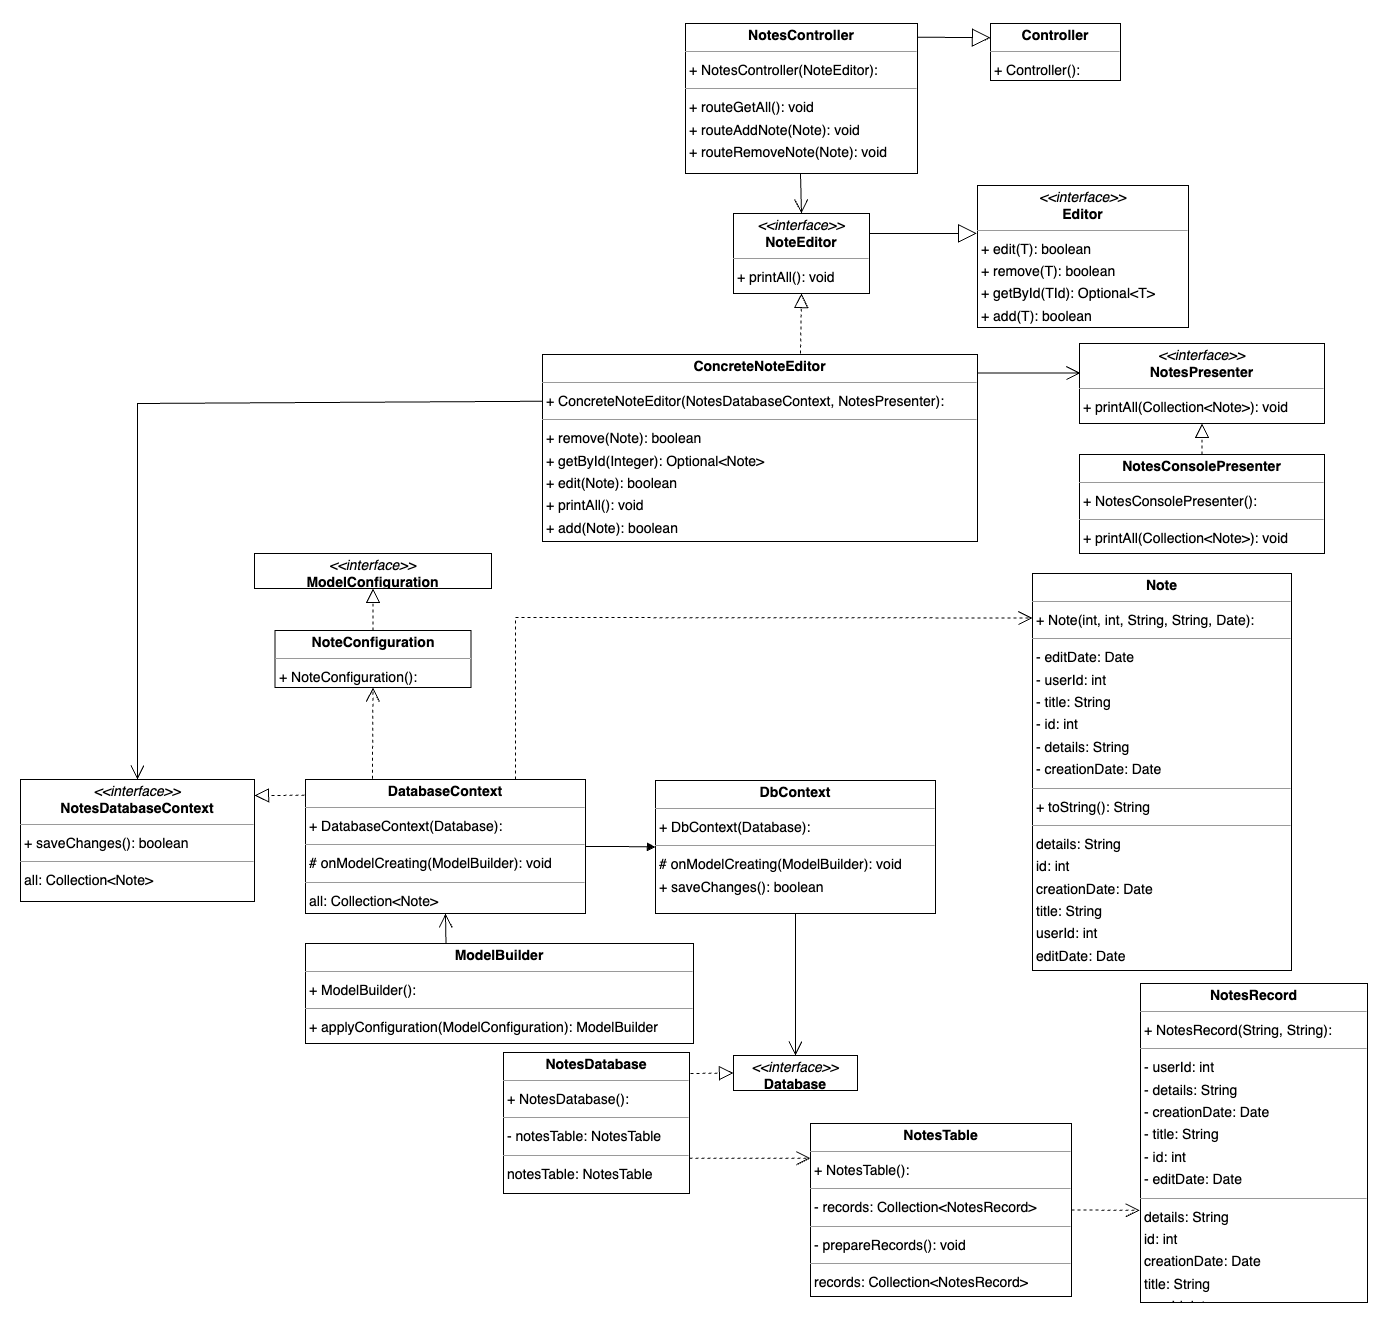

The diagram above was exported from draw.io. Its source (the exported page's mxGraphModel, read from the mxfile embedded in the PNG):
<mxGraphModel dx="2399" dy="15" grid="1" gridSize="10" guides="1" tooltips="1" connect="1" arrows="1" fold="1" page="0" pageScale="1" pageWidth="1169" pageHeight="827" background="none" math="0" shadow="0">
  <root>
    <mxCell id="0" />
    <mxCell id="1" parent="0" />
    <mxCell id="node10" value="&lt;p style=&quot;margin:0px;margin-top:4px;text-align:center;&quot;&gt;&lt;b&gt;ConcreteNoteEditor&lt;/b&gt;&lt;/p&gt;&lt;hr size=&quot;1&quot;/&gt;&lt;p style=&quot;margin:0 0 0 4px;line-height:1.6;&quot;&gt;+ ConcreteNoteEditor(NotesDatabaseContext, NotesPresenter): &lt;/p&gt;&lt;hr size=&quot;1&quot;/&gt;&lt;p style=&quot;margin:0 0 0 4px;line-height:1.6;&quot;&gt;+ remove(Note): boolean&lt;br/&gt;+ getById(Integer): Optional&amp;lt;Note&amp;gt;&lt;br/&gt;+ edit(Note): boolean&lt;br/&gt;+ printAll(): void&lt;br/&gt;+ add(Note): boolean&lt;/p&gt;&lt;hr size=&quot;1&quot;/&gt;&lt;p style=&quot;margin:0 0 0 4px;line-height:1.6;&quot;&gt; all: Collection&amp;lt;Note&amp;gt;&lt;/p&gt;" style="verticalAlign=top;align=left;overflow=fill;fontSize=14;fontFamily=Helvetica;html=1;rounded=0;shadow=0;comic=0;labelBackgroundColor=none;strokeWidth=1;" parent="1" vertex="1">
      <mxGeometry x="-848" y="1471" width="435" height="187" as="geometry" />
    </mxCell>
    <mxCell id="node1" value="&lt;p style=&quot;margin:0px;margin-top:4px;text-align:center;&quot;&gt;&lt;b&gt;Controller&lt;/b&gt;&lt;/p&gt;&lt;hr size=&quot;1&quot;/&gt;&lt;p style=&quot;margin:0 0 0 4px;line-height:1.6;&quot;&gt;+ Controller(): &lt;/p&gt;" style="verticalAlign=top;align=left;overflow=fill;fontSize=14;fontFamily=Helvetica;html=1;rounded=0;shadow=0;comic=0;labelBackgroundColor=none;strokeWidth=1;" parent="1" vertex="1">
      <mxGeometry x="-400" y="1140" width="130" height="57" as="geometry" />
    </mxCell>
    <mxCell id="node7" value="&lt;p style=&quot;margin:0px;margin-top:4px;text-align:center;&quot;&gt;&lt;i&gt;&amp;lt;&amp;lt;interface&amp;gt;&amp;gt;&lt;/i&gt;&lt;br/&gt;&lt;b&gt;Database&lt;/b&gt;&lt;/p&gt;&lt;hr size=&quot;1&quot;/&gt;" style="verticalAlign=top;align=left;overflow=fill;fontSize=14;fontFamily=Helvetica;html=1;rounded=0;shadow=0;comic=0;labelBackgroundColor=none;strokeWidth=1;" parent="1" vertex="1">
      <mxGeometry x="-657" y="2172" width="124" height="35" as="geometry" />
    </mxCell>
    <mxCell id="node8" value="&lt;p style=&quot;margin:0px;margin-top:4px;text-align:center;&quot;&gt;&lt;b&gt;DatabaseContext&lt;/b&gt;&lt;/p&gt;&lt;hr size=&quot;1&quot;/&gt;&lt;p style=&quot;margin:0 0 0 4px;line-height:1.6;&quot;&gt;+ DatabaseContext(Database): &lt;/p&gt;&lt;hr size=&quot;1&quot;/&gt;&lt;p style=&quot;margin:0 0 0 4px;line-height:1.6;&quot;&gt;# onModelCreating(ModelBuilder): void&lt;/p&gt;&lt;hr size=&quot;1&quot;/&gt;&lt;p style=&quot;margin:0 0 0 4px;line-height:1.6;&quot;&gt; all: Collection&amp;lt;Note&amp;gt;&lt;/p&gt;" style="verticalAlign=top;align=left;overflow=fill;fontSize=14;fontFamily=Helvetica;html=1;rounded=0;shadow=0;comic=0;labelBackgroundColor=none;strokeWidth=1;" parent="1" vertex="1">
      <mxGeometry x="-1085" y="1896" width="280" height="134" as="geometry" />
    </mxCell>
    <mxCell id="node5" value="&lt;p style=&quot;margin:0px;margin-top:4px;text-align:center;&quot;&gt;&lt;b&gt;DbContext&lt;/b&gt;&lt;/p&gt;&lt;hr size=&quot;1&quot;/&gt;&lt;p style=&quot;margin:0 0 0 4px;line-height:1.6;&quot;&gt;+ DbContext(Database): &lt;/p&gt;&lt;hr size=&quot;1&quot;/&gt;&lt;p style=&quot;margin:0 0 0 4px;line-height:1.6;&quot;&gt;# onModelCreating(ModelBuilder): void&lt;br/&gt;+ saveChanges(): boolean&lt;/p&gt;" style="verticalAlign=top;align=left;overflow=fill;fontSize=14;fontFamily=Helvetica;html=1;rounded=0;shadow=0;comic=0;labelBackgroundColor=none;strokeWidth=1;" parent="1" vertex="1">
      <mxGeometry x="-735" y="1897" width="280" height="133" as="geometry" />
    </mxCell>
    <mxCell id="node14" value="&lt;p style=&quot;margin:0px;margin-top:4px;text-align:center;&quot;&gt;&lt;i&gt;&amp;lt;&amp;lt;interface&amp;gt;&amp;gt;&lt;/i&gt;&lt;br/&gt;&lt;b&gt;Editor&lt;T, TId&gt;&lt;/b&gt;&lt;/p&gt;&lt;hr size=&quot;1&quot;/&gt;&lt;p style=&quot;margin:0 0 0 4px;line-height:1.6;&quot;&gt;+ edit(T): boolean&lt;br/&gt;+ remove(T): boolean&lt;br/&gt;+ getById(TId): Optional&amp;lt;T&amp;gt;&lt;br/&gt;+ add(T): boolean&lt;/p&gt;&lt;hr size=&quot;1&quot;/&gt;&lt;p style=&quot;margin:0 0 0 4px;line-height:1.6;&quot;&gt; all: Collection&amp;lt;T&amp;gt;&lt;/p&gt;" style="verticalAlign=top;align=left;overflow=fill;fontSize=14;fontFamily=Helvetica;html=1;rounded=0;shadow=0;comic=0;labelBackgroundColor=none;strokeWidth=1;" parent="1" vertex="1">
      <mxGeometry x="-413" y="1302" width="211" height="142" as="geometry" />
    </mxCell>
    <mxCell id="node3" value="&lt;p style=&quot;margin:0px;margin-top:4px;text-align:center;&quot;&gt;&lt;b&gt;ModelBuilder&lt;/b&gt;&lt;/p&gt;&lt;hr size=&quot;1&quot;/&gt;&lt;p style=&quot;margin:0 0 0 4px;line-height:1.6;&quot;&gt;+ ModelBuilder(): &lt;/p&gt;&lt;hr size=&quot;1&quot;/&gt;&lt;p style=&quot;margin:0 0 0 4px;line-height:1.6;&quot;&gt;+ applyConfiguration(ModelConfiguration): ModelBuilder&lt;/p&gt;" style="verticalAlign=top;align=left;overflow=fill;fontSize=14;fontFamily=Helvetica;html=1;rounded=0;shadow=0;comic=0;labelBackgroundColor=none;strokeWidth=1;" parent="1" vertex="1">
      <mxGeometry x="-1085" y="2060" width="388" height="100" as="geometry" />
    </mxCell>
    <mxCell id="node6" value="&lt;p style=&quot;margin:0px;margin-top:4px;text-align:center;&quot;&gt;&lt;i&gt;&amp;lt;&amp;lt;interface&amp;gt;&amp;gt;&lt;/i&gt;&lt;br/&gt;&lt;b&gt;ModelConfiguration&lt;T&gt;&lt;/b&gt;&lt;/p&gt;&lt;hr size=&quot;1&quot;/&gt;" style="verticalAlign=top;align=left;overflow=fill;fontSize=14;fontFamily=Helvetica;html=1;rounded=0;shadow=0;comic=0;labelBackgroundColor=none;strokeWidth=1;" parent="1" vertex="1">
      <mxGeometry x="-1136" y="1670" width="237" height="35" as="geometry" />
    </mxCell>
    <mxCell id="node9" value="&lt;p style=&quot;margin:0px;margin-top:4px;text-align:center;&quot;&gt;&lt;b&gt;Note&lt;/b&gt;&lt;/p&gt;&lt;hr size=&quot;1&quot;/&gt;&lt;p style=&quot;margin:0 0 0 4px;line-height:1.6;&quot;&gt;+ Note(int, int, String, String, Date): &lt;/p&gt;&lt;hr size=&quot;1&quot;/&gt;&lt;p style=&quot;margin:0 0 0 4px;line-height:1.6;&quot;&gt;- editDate: Date&lt;br/&gt;- userId: int&lt;br/&gt;- title: String&lt;br/&gt;- id: int&lt;br/&gt;- details: String&lt;br/&gt;- creationDate: Date&lt;/p&gt;&lt;hr size=&quot;1&quot;/&gt;&lt;p style=&quot;margin:0 0 0 4px;line-height:1.6;&quot;&gt;+ toString(): String&lt;/p&gt;&lt;hr size=&quot;1&quot;/&gt;&lt;p style=&quot;margin:0 0 0 4px;line-height:1.6;&quot;&gt; details: String&lt;br/&gt; id: int&lt;br/&gt; creationDate: Date&lt;br/&gt; title: String&lt;br/&gt; userId: int&lt;br/&gt; editDate: Date&lt;/p&gt;" style="verticalAlign=top;align=left;overflow=fill;fontSize=14;fontFamily=Helvetica;html=1;rounded=0;shadow=0;comic=0;labelBackgroundColor=none;strokeWidth=1;" parent="1" vertex="1">
      <mxGeometry x="-358" y="1690" width="259" height="397" as="geometry" />
    </mxCell>
    <mxCell id="node4" value="&lt;p style=&quot;margin:0px;margin-top:4px;text-align:center;&quot;&gt;&lt;b&gt;NoteConfiguration&lt;/b&gt;&lt;/p&gt;&lt;hr size=&quot;1&quot;/&gt;&lt;p style=&quot;margin:0 0 0 4px;line-height:1.6;&quot;&gt;+ NoteConfiguration(): &lt;/p&gt;" style="verticalAlign=top;align=left;overflow=fill;fontSize=14;fontFamily=Helvetica;html=1;rounded=0;shadow=0;comic=0;labelBackgroundColor=none;strokeWidth=1;" parent="1" vertex="1">
      <mxGeometry x="-1115.5" y="1747" width="196" height="57" as="geometry" />
    </mxCell>
    <mxCell id="node11" value="&lt;p style=&quot;margin:0px;margin-top:4px;text-align:center;&quot;&gt;&lt;i&gt;&amp;lt;&amp;lt;interface&amp;gt;&amp;gt;&lt;/i&gt;&lt;br/&gt;&lt;b&gt;NoteEditor&lt;/b&gt;&lt;/p&gt;&lt;hr size=&quot;1&quot;/&gt;&lt;p style=&quot;margin:0 0 0 4px;line-height:1.6;&quot;&gt;+ printAll(): void&lt;/p&gt;" style="verticalAlign=top;align=left;overflow=fill;fontSize=14;fontFamily=Helvetica;html=1;rounded=0;shadow=0;comic=0;labelBackgroundColor=none;strokeWidth=1;" parent="1" vertex="1">
      <mxGeometry x="-657" y="1330" width="136" height="80" as="geometry" />
    </mxCell>
    <mxCell id="node0" value="&lt;p style=&quot;margin:0px;margin-top:4px;text-align:center;&quot;&gt;&lt;b&gt;NotesConsolePresenter&lt;/b&gt;&lt;/p&gt;&lt;hr size=&quot;1&quot;/&gt;&lt;p style=&quot;margin:0 0 0 4px;line-height:1.6;&quot;&gt;+ NotesConsolePresenter(): &lt;/p&gt;&lt;hr size=&quot;1&quot;/&gt;&lt;p style=&quot;margin:0 0 0 4px;line-height:1.6;&quot;&gt;+ printAll(Collection&amp;lt;Note&amp;gt;): void&lt;/p&gt;" style="verticalAlign=top;align=left;overflow=fill;fontSize=14;fontFamily=Helvetica;html=1;rounded=0;shadow=0;comic=0;labelBackgroundColor=none;strokeWidth=1;" parent="1" vertex="1">
      <mxGeometry x="-311" y="1571" width="245" height="99" as="geometry" />
    </mxCell>
    <mxCell id="node2" value="&lt;p style=&quot;margin:0px;margin-top:4px;text-align:center;&quot;&gt;&lt;b&gt;NotesController&lt;/b&gt;&lt;/p&gt;&lt;hr size=&quot;1&quot;/&gt;&lt;p style=&quot;margin:0 0 0 4px;line-height:1.6;&quot;&gt;+ NotesController(NoteEditor): &lt;/p&gt;&lt;hr size=&quot;1&quot;/&gt;&lt;p style=&quot;margin:0 0 0 4px;line-height:1.6;&quot;&gt;+ routeGetAll(): void&lt;br/&gt;+ routeAddNote(Note): void&lt;br/&gt;+ routeRemoveNote(Note): void&lt;/p&gt;" style="verticalAlign=top;align=left;overflow=fill;fontSize=14;fontFamily=Helvetica;html=1;rounded=0;shadow=0;comic=0;labelBackgroundColor=none;strokeWidth=1;" parent="1" vertex="1">
      <mxGeometry x="-705" y="1140" width="232" height="150" as="geometry" />
    </mxCell>
    <mxCell id="node17" value="&lt;p style=&quot;margin:0px;margin-top:4px;text-align:center;&quot;&gt;&lt;b&gt;NotesDatabase&lt;/b&gt;&lt;/p&gt;&lt;hr size=&quot;1&quot;/&gt;&lt;p style=&quot;margin:0 0 0 4px;line-height:1.6;&quot;&gt;+ NotesDatabase(): &lt;/p&gt;&lt;hr size=&quot;1&quot;/&gt;&lt;p style=&quot;margin:0 0 0 4px;line-height:1.6;&quot;&gt;- notesTable: NotesTable&lt;/p&gt;&lt;hr size=&quot;1&quot;/&gt;&lt;p style=&quot;margin:0 0 0 4px;line-height:1.6;&quot;&gt; notesTable: NotesTable&lt;/p&gt;" style="verticalAlign=top;align=left;overflow=fill;fontSize=14;fontFamily=Helvetica;html=1;rounded=0;shadow=0;comic=0;labelBackgroundColor=none;strokeWidth=1;" parent="1" vertex="1">
      <mxGeometry x="-887" y="2169" width="186" height="141" as="geometry" />
    </mxCell>
    <mxCell id="node13" value="&lt;p style=&quot;margin:0px;margin-top:4px;text-align:center;&quot;&gt;&lt;i&gt;&amp;lt;&amp;lt;interface&amp;gt;&amp;gt;&lt;/i&gt;&lt;br/&gt;&lt;b&gt;NotesDatabaseContext&lt;/b&gt;&lt;/p&gt;&lt;hr size=&quot;1&quot;/&gt;&lt;p style=&quot;margin:0 0 0 4px;line-height:1.6;&quot;&gt;+ saveChanges(): boolean&lt;/p&gt;&lt;hr size=&quot;1&quot;/&gt;&lt;p style=&quot;margin:0 0 0 4px;line-height:1.6;&quot;&gt; all: Collection&amp;lt;Note&amp;gt;&lt;/p&gt;" style="verticalAlign=top;align=left;overflow=fill;fontSize=14;fontFamily=Helvetica;html=1;rounded=0;shadow=0;comic=0;labelBackgroundColor=none;strokeWidth=1;" parent="1" vertex="1">
      <mxGeometry x="-1370" y="1896" width="234" height="122" as="geometry" />
    </mxCell>
    <mxCell id="node12" value="&lt;p style=&quot;margin:0px;margin-top:4px;text-align:center;&quot;&gt;&lt;i&gt;&amp;lt;&amp;lt;interface&amp;gt;&amp;gt;&lt;/i&gt;&lt;br/&gt;&lt;b&gt;NotesPresenter&lt;/b&gt;&lt;/p&gt;&lt;hr size=&quot;1&quot;/&gt;&lt;p style=&quot;margin:0 0 0 4px;line-height:1.6;&quot;&gt;+ printAll(Collection&amp;lt;Note&amp;gt;): void&lt;/p&gt;" style="verticalAlign=top;align=left;overflow=fill;fontSize=14;fontFamily=Helvetica;html=1;rounded=0;shadow=0;comic=0;labelBackgroundColor=none;strokeWidth=1;" parent="1" vertex="1">
      <mxGeometry x="-311" y="1460" width="245" height="80" as="geometry" />
    </mxCell>
    <mxCell id="node15" value="&lt;p style=&quot;margin:0px;margin-top:4px;text-align:center;&quot;&gt;&lt;b&gt;NotesRecord&lt;/b&gt;&lt;/p&gt;&lt;hr size=&quot;1&quot;/&gt;&lt;p style=&quot;margin:0 0 0 4px;line-height:1.6;&quot;&gt;+ NotesRecord(String, String): &lt;/p&gt;&lt;hr size=&quot;1&quot;/&gt;&lt;p style=&quot;margin:0 0 0 4px;line-height:1.6;&quot;&gt;- userId: int&lt;br/&gt;- details: String&lt;br/&gt;- creationDate: Date&lt;br/&gt;- title: String&lt;br/&gt;- id: int&lt;br/&gt;- editDate: Date&lt;/p&gt;&lt;hr size=&quot;1&quot;/&gt;&lt;p style=&quot;margin:0 0 0 4px;line-height:1.6;&quot;&gt; details: String&lt;br/&gt; id: int&lt;br/&gt; creationDate: Date&lt;br/&gt; title: String&lt;br/&gt; userId: int&lt;br/&gt; editDate: Date&lt;/p&gt;" style="verticalAlign=top;align=left;overflow=fill;fontSize=14;fontFamily=Helvetica;html=1;rounded=0;shadow=0;comic=0;labelBackgroundColor=none;strokeWidth=1;" parent="1" vertex="1">
      <mxGeometry x="-250" y="2100" width="227" height="319" as="geometry" />
    </mxCell>
    <mxCell id="node16" value="&lt;p style=&quot;margin:0px;margin-top:4px;text-align:center;&quot;&gt;&lt;b&gt;NotesTable&lt;/b&gt;&lt;/p&gt;&lt;hr size=&quot;1&quot;/&gt;&lt;p style=&quot;margin:0 0 0 4px;line-height:1.6;&quot;&gt;+ NotesTable(): &lt;/p&gt;&lt;hr size=&quot;1&quot;/&gt;&lt;p style=&quot;margin:0 0 0 4px;line-height:1.6;&quot;&gt;- records: Collection&amp;lt;NotesRecord&amp;gt;&lt;/p&gt;&lt;hr size=&quot;1&quot;/&gt;&lt;p style=&quot;margin:0 0 0 4px;line-height:1.6;&quot;&gt;- prepareRecords(): void&lt;/p&gt;&lt;hr size=&quot;1&quot;/&gt;&lt;p style=&quot;margin:0 0 0 4px;line-height:1.6;&quot;&gt; records: Collection&amp;lt;NotesRecord&amp;gt;&lt;/p&gt;" style="verticalAlign=top;align=left;overflow=fill;fontSize=14;fontFamily=Helvetica;html=1;rounded=0;shadow=0;comic=0;labelBackgroundColor=none;strokeWidth=1;" parent="1" vertex="1">
      <mxGeometry x="-580" y="2240" width="261" height="173" as="geometry" />
    </mxCell>
    <mxCell id="wRVzzztJwF-r_y8Smmoo-2" value="" style="endArrow=open;endFill=1;endSize=12;html=1;rounded=0;exitX=0;exitY=0.25;exitDx=0;exitDy=0;entryX=0.5;entryY=0;entryDx=0;entryDy=0;" parent="1" source="node10" target="node13" edge="1">
      <mxGeometry width="160" relative="1" as="geometry">
        <mxPoint x="-1110" y="1780" as="sourcePoint" />
        <mxPoint x="-950" y="1780" as="targetPoint" />
        <Array as="points">
          <mxPoint x="-1253" y="1520" />
        </Array>
      </mxGeometry>
    </mxCell>
    <mxCell id="wRVzzztJwF-r_y8Smmoo-3" value="" style="endArrow=block;dashed=1;endFill=0;endSize=12;html=1;rounded=0;entryX=0.5;entryY=1;entryDx=0;entryDy=0;exitX=0.5;exitY=0;exitDx=0;exitDy=0;" parent="1" source="node4" target="node6" edge="1">
      <mxGeometry width="160" relative="1" as="geometry">
        <mxPoint x="-1140.5" y="1780" as="sourcePoint" />
        <mxPoint x="-980.5" y="1780" as="targetPoint" />
      </mxGeometry>
    </mxCell>
    <mxCell id="wRVzzztJwF-r_y8Smmoo-5" value="" style="endArrow=open;endSize=12;dashed=1;html=1;rounded=0;entryX=0.5;entryY=1;entryDx=0;entryDy=0;exitX=0.239;exitY=-0.006;exitDx=0;exitDy=0;exitPerimeter=0;" parent="1" source="node8" target="node4" edge="1">
      <mxGeometry width="160" relative="1" as="geometry">
        <mxPoint x="-1100" y="1770" as="sourcePoint" />
        <mxPoint x="-940" y="1770" as="targetPoint" />
      </mxGeometry>
    </mxCell>
    <mxCell id="wRVzzztJwF-r_y8Smmoo-6" value="" style="endArrow=block;dashed=1;endFill=0;endSize=12;html=1;rounded=0;exitX=-0.004;exitY=0.118;exitDx=0;exitDy=0;exitPerimeter=0;entryX=1;entryY=0.131;entryDx=0;entryDy=0;entryPerimeter=0;" parent="1" source="node8" target="node13" edge="1">
      <mxGeometry width="160" relative="1" as="geometry">
        <mxPoint x="-1150" y="1881.9999999999998" as="sourcePoint" />
        <mxPoint x="-1130" y="1912" as="targetPoint" />
      </mxGeometry>
    </mxCell>
    <mxCell id="wRVzzztJwF-r_y8Smmoo-7" value="" style="endArrow=open;endFill=1;endSize=12;html=1;rounded=0;entryX=0.5;entryY=1;entryDx=0;entryDy=0;exitX=0.362;exitY=-0.003;exitDx=0;exitDy=0;exitPerimeter=0;" parent="1" source="node3" target="node8" edge="1">
      <mxGeometry width="160" relative="1" as="geometry">
        <mxPoint x="-1050" y="2040" as="sourcePoint" />
        <mxPoint x="-890" y="2040" as="targetPoint" />
      </mxGeometry>
    </mxCell>
    <mxCell id="wRVzzztJwF-r_y8Smmoo-8" value="" style="endArrow=block;endFill=1;html=1;edgeStyle=orthogonalEdgeStyle;align=left;verticalAlign=top;rounded=0;exitX=1;exitY=0.5;exitDx=0;exitDy=0;entryX=0;entryY=0.5;entryDx=0;entryDy=0;" parent="1" source="node8" target="node5" edge="1">
      <mxGeometry x="-1" relative="1" as="geometry">
        <mxPoint x="-840" y="2020" as="sourcePoint" />
        <mxPoint x="-680" y="2020" as="targetPoint" />
      </mxGeometry>
    </mxCell>
    <mxCell id="wRVzzztJwF-r_y8Smmoo-10" value="" style="endArrow=open;endFill=1;endSize=12;html=1;rounded=0;entryX=0.5;entryY=0;entryDx=0;entryDy=0;exitX=0.5;exitY=1;exitDx=0;exitDy=0;" parent="1" source="node5" target="node7" edge="1">
      <mxGeometry width="160" relative="1" as="geometry">
        <mxPoint x="-720" y="2050" as="sourcePoint" />
        <mxPoint x="-560" y="2050" as="targetPoint" />
      </mxGeometry>
    </mxCell>
    <mxCell id="wRVzzztJwF-r_y8Smmoo-11" value="" style="endArrow=block;dashed=1;endFill=0;endSize=12;html=1;rounded=0;entryX=0;entryY=0.5;entryDx=0;entryDy=0;" parent="1" target="node7" edge="1">
      <mxGeometry width="160" relative="1" as="geometry">
        <mxPoint x="-700" y="2190" as="sourcePoint" />
        <mxPoint x="-670" y="2109.782" as="targetPoint" />
      </mxGeometry>
    </mxCell>
    <mxCell id="wRVzzztJwF-r_y8Smmoo-13" value="" style="endArrow=open;endSize=12;dashed=1;html=1;rounded=0;exitX=1;exitY=0.75;exitDx=0;exitDy=0;entryX=0;entryY=0.201;entryDx=0;entryDy=0;entryPerimeter=0;" parent="1" source="node17" target="node16" edge="1">
      <mxGeometry width="160" relative="1" as="geometry">
        <mxPoint x="-657" y="2230" as="sourcePoint" />
        <mxPoint x="-650" y="2270" as="targetPoint" />
      </mxGeometry>
    </mxCell>
    <mxCell id="wRVzzztJwF-r_y8Smmoo-15" value="" style="endArrow=open;endSize=12;dashed=1;html=1;rounded=0;exitX=1;exitY=0.5;exitDx=0;exitDy=0;entryX=-0.003;entryY=0.711;entryDx=0;entryDy=0;entryPerimeter=0;" parent="1" source="node16" target="node15" edge="1">
      <mxGeometry width="160" relative="1" as="geometry">
        <mxPoint x="-420" y="2090" as="sourcePoint" />
        <mxPoint x="-260" y="2090" as="targetPoint" />
      </mxGeometry>
    </mxCell>
    <mxCell id="wRVzzztJwF-r_y8Smmoo-16" value="" style="endArrow=open;endSize=12;dashed=1;html=1;rounded=0;entryX=0;entryY=0.112;entryDx=0;entryDy=0;exitX=0.75;exitY=0;exitDx=0;exitDy=0;entryPerimeter=0;" parent="1" source="node8" target="node9" edge="1">
      <mxGeometry width="160" relative="1" as="geometry">
        <mxPoint x="-789.9999999999999" y="1871.196" as="sourcePoint" />
        <mxPoint x="-789.42" y="1780" as="targetPoint" />
        <Array as="points">
          <mxPoint x="-875" y="1734" />
        </Array>
      </mxGeometry>
    </mxCell>
    <mxCell id="wRVzzztJwF-r_y8Smmoo-17" value="" style="endArrow=block;dashed=1;endFill=0;endSize=12;html=1;rounded=0;exitX=0.5;exitY=0;exitDx=0;exitDy=0;entryX=0.5;entryY=1;entryDx=0;entryDy=0;" parent="1" source="node0" target="node12" edge="1">
      <mxGeometry width="160" relative="1" as="geometry">
        <mxPoint x="-350" y="1700" as="sourcePoint" />
        <mxPoint x="-190" y="1700" as="targetPoint" />
      </mxGeometry>
    </mxCell>
    <mxCell id="wRVzzztJwF-r_y8Smmoo-18" value="" style="endArrow=open;endFill=1;endSize=12;html=1;rounded=0;entryX=0.004;entryY=0.369;entryDx=0;entryDy=0;exitX=0.999;exitY=0.099;exitDx=0;exitDy=0;exitPerimeter=0;entryPerimeter=0;" parent="1" source="node10" target="node12" edge="1">
      <mxGeometry width="160" relative="1" as="geometry">
        <mxPoint x="-370" y="1490" as="sourcePoint" />
        <mxPoint x="-370" y="1632" as="targetPoint" />
      </mxGeometry>
    </mxCell>
    <mxCell id="wRVzzztJwF-r_y8Smmoo-19" value="" style="endArrow=block;dashed=1;endFill=0;endSize=12;html=1;rounded=0;entryX=0.5;entryY=1;entryDx=0;entryDy=0;" parent="1" target="node11" edge="1">
      <mxGeometry width="160" relative="1" as="geometry">
        <mxPoint x="-590" y="1470" as="sourcePoint" />
        <mxPoint x="-500" y="1490" as="targetPoint" />
      </mxGeometry>
    </mxCell>
    <mxCell id="wRVzzztJwF-r_y8Smmoo-20" value="" style="endArrow=block;endSize=16;endFill=0;html=1;rounded=0;exitX=1;exitY=0.25;exitDx=0;exitDy=0;entryX=-0.004;entryY=0.337;entryDx=0;entryDy=0;entryPerimeter=0;" parent="1" source="node11" target="node14" edge="1">
      <mxGeometry width="160" relative="1" as="geometry">
        <mxPoint x="-570" y="1440" as="sourcePoint" />
        <mxPoint x="-410" y="1440" as="targetPoint" />
      </mxGeometry>
    </mxCell>
    <mxCell id="wRVzzztJwF-r_y8Smmoo-23" value="" style="endArrow=open;endFill=1;endSize=12;html=1;rounded=0;entryX=0.5;entryY=0;entryDx=0;entryDy=0;" parent="1" target="node11" edge="1">
      <mxGeometry width="160" relative="1" as="geometry">
        <mxPoint x="-590" y="1290" as="sourcePoint" />
        <mxPoint x="-410" y="1440" as="targetPoint" />
      </mxGeometry>
    </mxCell>
    <mxCell id="wRVzzztJwF-r_y8Smmoo-24" value="" style="endArrow=block;endSize=16;endFill=0;html=1;rounded=0;exitX=0.999;exitY=0.091;exitDx=0;exitDy=0;entryX=0;entryY=0.25;entryDx=0;entryDy=0;exitPerimeter=0;" parent="1" source="node2" target="node1" edge="1">
      <mxGeometry width="160" relative="1" as="geometry">
        <mxPoint x="-511" y="1360" as="sourcePoint" />
        <mxPoint x="-403.8439999999998" y="1359.854" as="targetPoint" />
      </mxGeometry>
    </mxCell>
  </root>
</mxGraphModel>